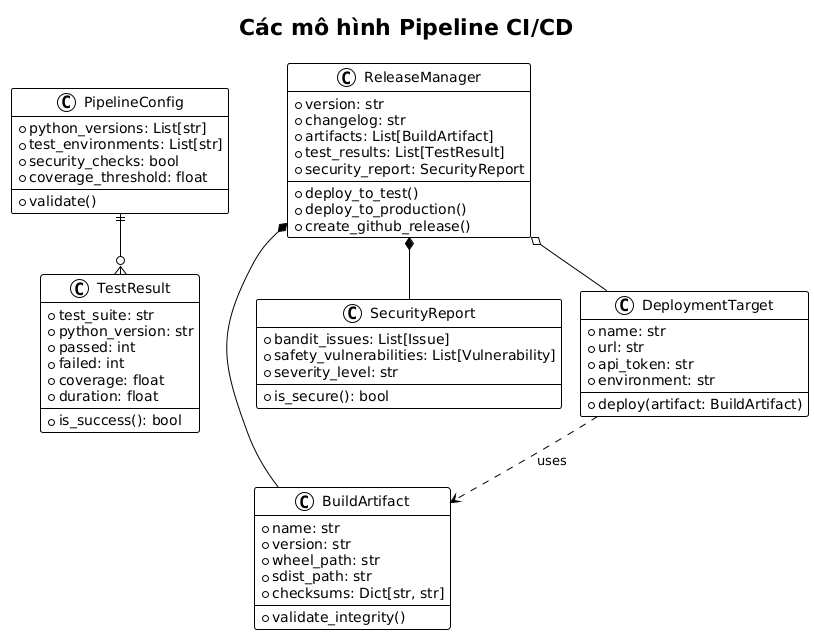

The diagram above was rendered by PlantUML. Its source (embedded in the PNG):
@startuml







<style>
  root {
    BackgroundColor white
    FontColor black
    FontName Verdana
    HyperLinkColor blue
    LineColor black
    LineThickness 1
    Margin 5
  }
  document {
    caption {
      LineThickness 0
    }
    footer {
      LineThickness 0
    }
    header {
      LineThickness 0
    }
    title {
      FontSize 22
      LineThickness 0
    }
  }
  node {
    MaximumWidth 300
  }
</style>

skinparam ArrowLollipopColor black
skinparam BackgroundColor white
skinparam DefaultFontName Verdana
skinparam DefaultMonospacedFontName Courier
skinparam LifelineStrategy nosolid
skinparam ParticipantPadding 10
skinparam SequenceLifeLineBorderColor black
skinparam Shadowing false
skinparam UseBetaStyle true

skinparam Activity {
  BackgroundColor white
  BarColor black
  BorderColor black
  FontColor black
  FontName Verdana
}
skinparam Boundary {
  FontColor black
}
skinparam Box {
  Padding 5
}
skinparam CircledCharacter {
  FontColor black
  FontName Courier
  Radius 9
}
skinparam Class {
  BackgroundColor white
  BorderColor black
  FontColor black
  FontName Verdana
}
skinparam ClassAttribute {
  FontColor black
  FontName Verdana
}
skinparam ClassStereotype {
  FontColor black
  FontName Verdana
}
skinparam Footer {
  FontColor black
  FontName Verdana
}
skinparam Header {
  FontColor black
  FontName Verdana
}
skinparam Hyperlink {
  Color blue
}
skinparam IconPackage {
  Color black
  BackgroundColor white
}
skinparam IconPrivate {
  Color black
  BackgroundColor white
}
skinparam IconProtected {
  Color black
  BackgroundColor white
}
skinparam IconPublic {
  Color black
  BackgroundColor white
}
skinparam Note {
  FontColor black
  FontName Verdana
}
skinparam Object {
  BorderColor black
}
skinparam Package {
  BorderColor black
  FontColor black
  FontName Verdana
}
skinparam State {
  BackgroundColor white
  BorderColor black
}
skinparam StereotypeA {
  BackgroundColor white
  BorderColor black
}
skinparam StereotypeC {
  BackgroundColor white
  BorderColor black
}
skinparam StereotypeE {
  BackgroundColor white
  BorderColor black
}
skinparam StereotypeI {
  BackgroundColor white
  BorderColor black
}
skinparam StereotypeN {
  BackgroundColor white
  BorderColor black
}
skinparam UseCaseStereoType {
  FontColor black
  FontName Verdana
}
title Các mô hình Pipeline CI/CD
class PipelineConfig {
  +python_versions: List[str]
  +test_environments: List[str]
  +security_checks: bool
  +coverage_threshold: float
  +validate()
}

class BuildArtifact {
  +name: str
  +version: str
  +wheel_path: str
  +sdist_path: str
  +checksums: Dict[str, str]
  +validate_integrity()
}

class TestResult {
  +test_suite: str
  +python_version: str
  +passed: int
  +failed: int
  +coverage: float
  +duration: float
  +is_success(): bool
}

class SecurityReport {
  +bandit_issues: List[Issue]
  +safety_vulnerabilities: List[Vulnerability]
  +severity_level: str
  +is_secure(): bool
}

class DeploymentTarget {
  +name: str
  +url: str
  +api_token: str
  +environment: str
  +deploy(artifact: BuildArtifact)
}

class ReleaseManager {
  +version: str
  +changelog: str
  +artifacts: List[BuildArtifact]
  +test_results: List[TestResult]
  +security_report: SecurityReport
  +deploy_to_test()
  +deploy_to_production()
  +create_github_release()
}

PipelineConfig ||--o{ TestResult
ReleaseManager *-- BuildArtifact
ReleaseManager *-- SecurityReport
ReleaseManager o-- DeploymentTarget
DeploymentTarget ..> BuildArtifact : uses

@enduml